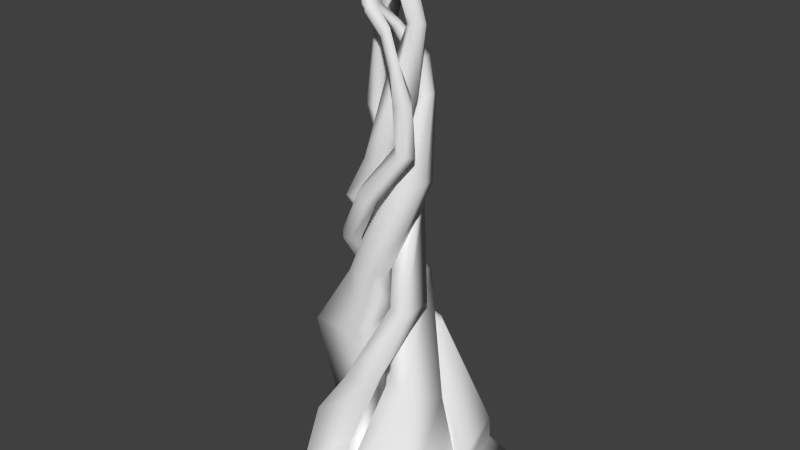 # Source: spire.blend  (saved by Blender 2.76.0; exported with 4.5.12 LTS)
import bpy
from mathutils import Matrix  # noqa: F401  (used for matrix-valued properties, if any)

bpy.ops.wm.read_factory_settings(use_empty=True)
scene = bpy.context.scene
scene.name = 'Scene'

# ---- collections
col_collection_1 = bpy.data.collections.new('Collection 1'); scene.collection.children.link(col_collection_1)

# ---- world
world_world = bpy.data.worlds.new('World'); scene.world = world_world
world_world.color = (0.05088, 0.05088, 0.05088)
world_world.use_sun_shadow = False
world_world.sun_shadow_jitter_overblur = 0.0
world_world.cycles.sampling_method = 'MANUAL'
world_world.cycles.sample_map_resolution = 256

# ---- cameras
cam_camera_001 = bpy.data.cameras.new('Camera.001')
cam_camera_001.clip_start = 0.01
cam_camera_001.clip_end = 1e+04
cam_camera_001.lens = 44.44
cam_camera_001.sensor_width = 32.0
cam_camera_001.sensor_height = 18.0
cam_camera_001.dof.focus_distance = 0.0
cam_camera_001.dof.aperture_fstop = 128.0
cam_camera_001.dof.aperture_blades = 6

# ---- meshes
me_cube_003 = bpy.data.meshes.new('Cube.003')
me_cube_003.from_pydata([(-4.826, -4.786, -0.8388), (-3.647, -3.647, 0.8375), (-3.657, 5.54, -0.9963), (-4.279, 5.074, 1.085), (4.699, -4.786, -0.8388), (3.647, -3.647, 0.8375), (4.425, 5.66, -0.8046), (3.373, 4.567, 0.8717), (-4.651, -1.63e-07, 1.068), (-0.274, 5.571, 1.102), (4.651, -1.63e-07, 1.068), (6.521e-07, -4.651, 1.068), (6.521e-07, -1.63e-07, 1.509), (-0.2617, -3.484, 3.462), (-2.798, -3.29, 4.47), (-2.483, -0.4847, 4.388), (-0.2617, -0.7961, 3.717), (-4.868, 0.2173, 3.428), (-3.864, 3.864, 3.198), (-0.2173, 4.868, 3.428), (-0.2173, 0.2173, 3.869), (0.1815, 4.832, 3.04), (3.828, 3.828, 2.809), (4.832, 0.1815, 3.04), (0.1815, 0.1815, 3.481), (3.216, 0.09629, 6.042), (2.542, -1.934, 6.846), (1.061, -1.698, 7.407), (1.086, 0.6195, 6.771), (0.6801, 2.237, 12.16), (0.4422, 0.9364, 12.68), (-0.4788, 0.7242, 12.71), (-1.453, 2.096, 12.21), (-4.159, -1.739, 9.014), (-3.522, 0.5742, 8.867), (-1.209, 1.211, 9.014), (-1.209, -1.739, 9.293), (-1.467, -1.908, 13.1), (-1.105, -0.5925, 13.02), (0.2102, -0.2304, 13.1), (0.2102, -1.908, 13.26), (-1.501, -1.29, 13.1), (-0.3851, -0.1921, 13.1), (-0.6125, -2.104, 13.25), (0.4236, -1.059, 13.25), (0.5627, 1.04, 22.57), (0.9566, -2.804, 7.284), (-0.8659, -3.124, 7.286), (-1.289, -1.586, 7.384), (0.6727, -1.586, 7.57), (2.28, -1.857, 11.59), (0.9211, -1.483, 11.5), (0.5469, -0.1233, 11.59), (2.28, -0.1233, 11.75), (-1.517, 2.451, 8.646), (-0.2287, 3.361, 8.594), (1.206, 2.722, 8.748), (-0.02729, 1.225, 8.892), (-1.089, 3.041, 8.652), (0.6708, 3.217, 8.718), (0.764, 1.858, 8.908), (-0.9266, 1.689, 8.844), (1.109, 0.3539, 16.09), (-2.769, 1.006, 13.47), (-2.129, 1.014, 13.53), (-1.565, 0.7197, 13.43), (-1.303, 0.3888, 13.15), (-1.775, 0.01267, 12.82), (-2.422, -0.1067, 12.55), (-2.932, 0.288, 12.85), (-3.166, 0.8323, 13.2), (0.0003956, -1.982, 18.47), (-0.3067, 0.3569, 16.31), (-0.6809, 1.716, 16.4), (0.519, 1.795, 16.46), (-0.7833, -0.48, 21.62), (-1.598, -0.2565, 21.85), (-1.764, 0.537, 22.18), (-1.026, 0.521, 22.05), (-0.6006, -0.4839, 26.27), (-1.105, -0.2182, 25.72), (-1.203, 0.2034, 25.76), (-0.4059, 0.4863, 25.39), (0.28, -0.4594, 18.33), (0.6756, 0.2385, 18.25), (1.396, 0.6389, 18.33), (1.991, 0.6006, 18.33), (1.168, -1.273, 18.48), (0.3135, -1.077, 18.33), (2.204, -0.2282, 18.48), (1.991, -1.077, 18.49), (0.1095, 1.092, 24.4), (0.7482, 1.368, 22.53), (1.086, 1.555, 22.57), (1.365, 1.537, 22.57), (0.9793, 0.6584, 22.64), (0.5784, 0.7506, 22.57), (1.465, 1.149, 22.64), (1.365, 0.7506, 22.65), (-1.051, 0.4068, 16.63), (0.3191, 1.401, 24.46), (0.6757, 1.549, 24.5), (0.9481, 1.524, 24.44), (0.4903, 0.7036, 24.23), (0.0952, 0.8267, 24.29), (1.017, 1.139, 24.33), (0.879, 0.7753, 24.2), (0.1122, -0.9407, 26.19), (-1.377, -1.612, 17.16), (-1.904, -1.579, 17.19), (-2.37, 0.5112, 16.49), (0.9116, -0.5524, 19.44), (0.4163, -1.633, 19.61), (-0.536, -1.656, 19.63), (-0.3891, -0.6566, 20.06), (1.446, -0.00528, 22.83), (0.7975, -1.076, 23.25), (-0.005471, -0.7652, 23.31), (0.302, 0.4828, 22.91), (-1.679, -1.369, 15.61), (-1.307, -1.211, 15.41), (-0.9542, -1.55, 15.32), (-0.8388, -1.72, 15.01), (-1.18, -2.084, 15.09), (-1.664, -2.118, 14.99), (-1.882, -1.909, 15.37), (-2.06, -1.415, 15.47), (1.555, -1.032, 20.89), (0.3717, -1.824, 18.27), (0.7247, -2.163, 18.19), (0.8401, -2.333, 17.88), (0.4988, -2.697, 17.96), (0.01461, -2.731, 17.85), (-0.2034, -2.522, 18.24), (-0.3812, -2.028, 18.34), (1.927, -0.8743, 20.69), (2.28, -1.214, 20.6), (2.395, -1.384, 20.3), (2.054, -1.748, 20.37), (1.57, -1.781, 20.27), (1.352, -1.572, 20.65), (1.174, -1.079, 20.75), (0.7564, -1.118, 24.77), (1.305, -0.9644, 23.37), (1.676, -0.8062, 23.16), (2.029, -1.146, 23.08), (2.145, -1.315, 22.77), (1.803, -1.68, 22.85), (1.319, -1.713, 22.75), (1.101, -1.504, 23.13), (0.9234, -1.011, 23.23), (-0.1143, -0.06114, 26.15), (1.03, -1.034, 24.9), (1.212, -1.297, 25.04), (1.429, -1.419, 24.97), (1.233, -1.648, 24.78), (1.09, -1.631, 24.46), (0.7911, -1.474, 24.51), (0.6755, -1.118, 24.49), (-0.005705, 0.07057, 26.25), (0.1733, 0.1128, 26.33), (0.3176, 0.08712, 26.34), (0.08631, -0.2635, 26.06), (-0.115, -0.1786, 26.05), (0.3537, -0.09725, 26.24), (0.2893, -0.2524, 26.1), (-0.4304, -1.027, 27.1), (0.3855, -0.8561, 26.32), (0.5682, -1.12, 26.46), (0.7851, -1.242, 26.39), (0.5893, -1.47, 26.2), (0.4464, -1.453, 25.88), (0.147, -1.297, 25.93), (0.0313, -0.9404, 25.91), (-0.1848, -0.5987, 27.18), (-0.5617, -0.9848, 26.99), (-0.1746, -1.001, 27.23), (-0.848, -0.8808, 28.63), (-0.2075, -1.41, 27.35), (-0.3559, -1.583, 27.2), (-0.4642, -1.57, 26.96), (-0.6913, -1.452, 27.0), (-0.6528, -1.564, 27.35), (-0.8522, -0.7144, 28.61), (-1.008, -0.8741, 28.53), (-1.062, -1.067, 28.54), (-1.046, -1.114, 28.68), (-1.11, -0.6697, 29.22), (-0.923, -1.122, 28.62), (1.582, 0.4392, 26.3), (1.11, -0.1161, 26.4), (0.7042, 0.07896, 26.23), (1.007, 0.742, 26.05), (1.464, 0.0984, 26.45), (0.8853, -0.03961, 26.33), (1.341, 0.7187, 26.19), (0.7308, 0.4609, 26.13), (0.1375, 0.5828, 30.39), (0.3636, -0.303, 28.2), (-0.4799, -0.5067, 28.07), (-0.6533, 0.2362, 28.15), (0.3407, 0.3828, 28.04), (0.97, -0.03898, 28.42), (-0.465, 0.5601, 30.35), (-0.405, 0.303, 30.32), (-0.1131, 0.3735, 30.37), (0.8466, 0.5813, 28.17), (-0.121, 0.6108, 30.31), (1.088, 0.3018, 28.28), (-0.3715, 0.7365, 31.54), (0.09677, 0.4648, 30.44), (0.05408, 0.6795, 30.36), (-1.581, 0.7214, 9.916), (-0.4419, 1.695, 10.2), (-2.243, 1.185, 9.94), (-0.8029, 2.149, 10.25), (-2.678, 1.837, 10.02), (-0.8598, 1.104, 10.05), (-1.536, 2.37, 10.22), (-2.258, 2.24, 10.13), (-4.242, 0.3774, -0.9175), (0.3841, 5.6, -0.9004), (4.562, 0.4373, -0.8217), (-0.06354, -4.786, -0.8388)], [], [(9, 6, 221), (222, 6, 10), (10, 4, 222), (221, 2, 9), (0, 220, 2, 221, 6, 222, 4, 223), (8, 12, 20, 17), (11, 12, 16, 13), (5, 10, 25, 26), (10, 7, 22, 23), (14, 13, 46, 47), (12, 8, 15, 16), (8, 1, 14, 15), (1, 11, 13, 14), (20, 19, 35, 36), (3, 8, 17, 18), (12, 9, 19, 20), (9, 3, 18, 19), (24, 23, 56, 60, 57), (9, 12, 24, 21), (12, 10, 23, 24), (7, 9, 21, 22), (28, 27, 31, 32), (12, 11, 27, 28), (10, 12, 28, 25), (11, 5, 26, 27), (29, 32, 110, 99), (27, 26, 30, 31), (25, 28, 32, 29), (26, 25, 29, 30), (33, 36, 40, 43, 37), (19, 18, 34, 35), (17, 20, 36, 33), (18, 17, 33, 34), (41, 37, 88, 83), (34, 33, 37, 41, 38), (36, 35, 39, 44, 40), (35, 34, 38, 42, 39), (43, 40, 90, 87), (39, 42, 85, 86), (40, 44, 89, 90), (49, 48, 52, 53), (13, 16, 49, 46), (15, 14, 47, 48), (16, 15, 48, 49), (52, 51, 72, 73), (47, 46, 50, 51), (46, 49, 53, 50), (48, 47, 51, 52), (59, 55, 218, 215), (22, 21, 54, 58, 55), (21, 24, 57, 61, 54), (23, 22, 55, 59, 56), (55, 58, 219, 218), (216, 214, 69, 70), (57, 60, 217, 212), (64, 63, 119, 120), (68, 67, 123, 124), (63, 70, 126, 119), (67, 66, 122, 123), (214, 212, 68, 69), (56, 59, 215, 213), (60, 56, 213, 217), (219, 216, 70, 63), (62, 74, 78, 75), (53, 52, 73, 74), (51, 50, 62, 72), (50, 53, 74, 62), (78, 77, 81, 82), (73, 72, 76, 77), (74, 73, 77, 78), (72, 62, 75, 76), (79, 82, 201, 198), (76, 75, 79, 80), (75, 78, 82, 79), (77, 76, 80, 81), (83, 88, 96, 45), (87, 90, 98, 95), (86, 85, 93, 94), (90, 89, 97, 98), (37, 43, 87, 88), (44, 39, 86, 89), (38, 41, 83, 84), (42, 38, 84, 85), (94, 93, 101, 102), (98, 97, 105, 106), (93, 92, 100, 101), (97, 94, 102, 105), (88, 87, 95, 96), (84, 83, 45, 92), (89, 86, 94, 97), (85, 84, 92, 93), (105, 102, 161, 164), (100, 91, 151, 159), (104, 103, 162, 163), (91, 104, 163, 151), (95, 98, 106, 103), (45, 96, 104, 91), (96, 95, 103, 104), (92, 45, 91, 100), (99, 110, 114, 111), (30, 29, 99, 108), (32, 31, 109, 110), (31, 30, 108, 109), (111, 114, 118, 115), (108, 99, 111, 112), (110, 109, 113, 114), (109, 108, 112, 113), (115, 118, 192, 195, 189), (112, 111, 115, 116), (114, 113, 117, 118), (113, 112, 116, 117), (120, 119, 71, 128), (124, 123, 131, 132), (119, 126, 134, 71), (123, 122, 130, 131), (70, 69, 125, 126), (65, 64, 120, 121), (69, 68, 124, 125), (66, 65, 121, 122), (71, 134, 141, 127), (131, 130, 137, 138), (130, 129, 136, 137), (133, 132, 139, 140), (126, 125, 133, 134), (121, 120, 128, 129), (125, 124, 132, 133), (122, 121, 129, 130), (137, 136, 145, 146), (140, 139, 148, 149), (136, 135, 144, 145), (141, 140, 149, 150), (132, 131, 138, 139), (128, 71, 127, 135), (134, 133, 140, 141), (129, 128, 135, 136), (150, 149, 157, 158), (144, 143, 142, 152), (148, 147, 155, 156), (143, 150, 158, 142), (138, 137, 146, 147), (127, 141, 150, 143), (139, 138, 147, 148), (135, 127, 143, 144), (152, 142, 107, 167), (156, 155, 170, 171), (142, 158, 173, 107), (155, 154, 169, 170), (145, 144, 152, 153), (149, 148, 156, 157), (146, 145, 153, 154), (147, 146, 154, 155), (175, 181, 185, 184), (188, 177, 187), (101, 100, 159, 160), (106, 105, 164, 165), (102, 101, 160, 161), (103, 106, 165, 162), (172, 171, 180, 181), (160, 159, 174), (158, 157, 172, 173), (153, 152, 167, 168), (157, 156, 171, 172), (154, 153, 168, 169), (177, 183, 187), (107, 173, 175, 166), (181, 182, 186, 185), (187, 183, 184), (151, 163, 175, 174), (173, 172, 181, 175), (169, 168, 176, 178), (179, 178, 188), (182, 179, 188, 186), (179, 182, 181, 180), (170, 169, 178, 179), (176, 174, 183, 177), (171, 170, 179, 180), (186, 187, 184, 185), (163, 162, 166, 175), (174, 175, 184, 183), (188, 187, 186), (159, 151, 174), (178, 176, 177, 188), (165, 164, 176), (168, 167, 176), (162, 165, 176, 166), (167, 107, 166, 176), (164, 161, 174, 176), (161, 160, 174), (193, 189, 208, 202), (116, 115, 189, 193, 190), (118, 117, 191, 196, 192), (117, 116, 190, 194, 191), (189, 195, 206, 208), (202, 208, 197, 210), (196, 191, 198, 201), (200, 199, 204, 203), (81, 80, 199, 200), (82, 81, 200, 201), (80, 79, 198, 199), (194, 190, 198), (190, 193, 202, 198), (208, 206, 211, 197), (206, 201, 207, 211), (191, 194, 198), (199, 198, 205, 204), (195, 192, 201, 206), (192, 196, 201), (201, 200, 203, 207), (198, 202, 210, 205), (205, 210, 209), (211, 207, 209), (197, 211, 209), (203, 204, 209), (207, 203, 209), (210, 197, 209), (204, 205, 209), (61, 57, 212, 214), (54, 61, 214, 216), (213, 215, 65, 66), (212, 217, 67, 68), (217, 213, 66, 67), (215, 218, 64, 65), (58, 54, 216, 219), (218, 219, 63, 64), (0, 1, 8), (8, 3, 2), (2, 3, 9), (9, 7, 6), (6, 7, 10), (10, 5, 4), (4, 5, 11), (11, 1, 0), (8, 2, 220), (220, 0, 8), (4, 11, 223), (11, 0, 223)])
me_cube_003.polygons.foreach_set('use_smooth', [True] * 236)
me_cube_003.use_remesh_preserve_volume = False
me_cube_003.use_remesh_preserve_attributes = False
me_cube_003.use_mirror_vertex_groups = False
me_cube_003.update()
me_cube_002 = bpy.data.meshes.new('Cube.002')
me_cube_002.from_pydata([], [], [])
me_cube_002.use_remesh_preserve_volume = False
me_cube_002.use_remesh_preserve_attributes = False
me_cube_002.use_mirror_vertex_groups = False
me_cube_002.update()

# ---- objects
ob_stalk = bpy.data.objects.new('Stalk', me_cube_003)
ob_eye = bpy.data.objects.new('Eye', None)
ob_cube = bpy.data.objects.new('Cube', me_cube_002)
ob_texture_group_001 = bpy.data.objects.new('Texture_Group.001', None)
ob_tree_level2_tx1__image___texture = bpy.data.objects.new('Tree_level2_tx1__Image___Texture_', None)
ob_camera = bpy.data.objects.new('Camera', cam_camera_001)
ob_texture_group = bpy.data.objects.new('Texture_Group', None)
ob_tree_level2_ao__image___texture = bpy.data.objects.new('Tree_level2_ao__Image___Texture_', None)
ob_tree_level2_base__image___texture = bpy.data.objects.new('Tree_level2_base__Image___Texture_', None)

# ---- transforms, parenting, visibility, modifiers, constraints
ob_stalk.location = (0.0, 0.0, 0.0)
ob_stalk.lineart.crease_threshold = 0.0
ob_eye.parent = ob_stalk
ob_eye.location = (-0.4224, 0.7551, 33.21)
ob_eye.scale = (8.829, 8.829, 8.829)
ob_eye.empty_image_offset = (0.0, 0.0)
ob_eye.lineart.crease_threshold = 0.0
ob_cube.location = (0.0, 0.0, 0.0)
ob_cube.rotation_euler = (0.1518, 0.1849, -0.004871)
ob_cube.lineart.crease_threshold = 0.0
ob_texture_group_001.location = (0.0, 0.0, 0.0)
ob_texture_group_001.rotation_euler = (1.571, -0.0, 0.0)
ob_texture_group_001.scale = (0.01875, 0.01875, 0.01875)
ob_texture_group_001.empty_image_offset = (0.0, 0.0)
ob_texture_group_001.lineart.crease_threshold = 0.0
ob_tree_level2_tx1__image___texture.parent = ob_texture_group_001
ob_tree_level2_tx1__image___texture.location = (0.0, 0.0, 0.0)
ob_tree_level2_tx1__image___texture.empty_image_offset = (0.0, 0.0)
ob_tree_level2_tx1__image___texture.lineart.crease_threshold = 0.0
ob_camera.location = (10.76, 5.847, 7.455)
ob_camera.rotation_euler = (1.174, -6.695e-09, 2.06)
ob_camera.scale = (0.01875, 0.01875, 0.01875)
ob_camera.lineart.crease_threshold = 0.0
ob_texture_group.location = (0.0, 0.0, 0.0)
ob_texture_group.rotation_euler = (1.571, -0.0, 0.0)
ob_texture_group.scale = (0.01875, 0.01875, 0.01875)
ob_texture_group.empty_image_offset = (0.0, 0.0)
ob_texture_group.lineart.crease_threshold = 0.0
ob_tree_level2_ao__image___texture.parent = ob_texture_group
ob_tree_level2_ao__image___texture.location = (0.0, 0.0, 0.0)
ob_tree_level2_ao__image___texture.empty_image_offset = (0.0, 0.0)
ob_tree_level2_ao__image___texture.lineart.crease_threshold = 0.0
ob_tree_level2_base__image___texture.parent = ob_texture_group
ob_tree_level2_base__image___texture.location = (0.0, 0.0, 0.0)
ob_tree_level2_base__image___texture.empty_image_offset = (0.0, 0.0)
ob_tree_level2_base__image___texture.lineart.crease_threshold = 0.0

# ---- collection membership
col_collection_1.objects.link(ob_stalk)
col_collection_1.objects.link(ob_eye)
col_collection_1.objects.link(ob_cube)
col_collection_1.objects.link(ob_texture_group_001)
col_collection_1.objects.link(ob_tree_level2_tx1__image___texture)
col_collection_1.objects.link(ob_camera)
col_collection_1.objects.link(ob_texture_group)
col_collection_1.objects.link(ob_tree_level2_ao__image___texture)
col_collection_1.objects.link(ob_tree_level2_base__image___texture)

# ---- scene / render settings (as saved in the file)
scene.frame_start = 1; scene.frame_end = 250; scene.frame_set(1)
scene.render.engine = 'BLENDER_EEVEE_NEXT'
scene.render.resolution_percentage = 50
scene.render.dither_intensity = 0.0
scene.cycles.use_denoising = False
scene.cycles.samples = 10
scene.cycles.sampling_pattern = 'TABULATED_SOBOL'
scene.cycles.light_sampling_threshold = 0.0
scene.cycles.use_adaptive_sampling = False
scene.cycles.use_light_tree = False
scene.cycles.blur_glossy = 0.0
scene.cycles.pixel_filter_type = 'GAUSSIAN'
scene.cycles.sample_clamp_indirect = 0.0
scene.view_settings.view_transform = 'Standard'
bpy.context.view_layer.update()

# ---- added for rendering (the .blend has no active camera and no usable light): camera, sun
cam_auto = bpy.data.cameras.new('AutoCamera')
cam_auto.lens = 50.0
cam_auto.sensor_width = 36.0
cam_auto.clip_end = 1000.0
ob_auto_camera = bpy.data.objects.new('AutoCamera', cam_auto)
scene.collection.objects.link(ob_auto_camera)
ob_auto_camera.location = (32.8467, -39.0002, 41.5628)
ob_auto_camera.rotation_euler = (1.09748, -7.21219e-08, 0.694738)
scene.camera = ob_auto_camera
light_auto_sun = bpy.data.lights.new('AutoSun', 'SUN')
light_auto_sun.energy = 3.0
light_auto_sun.angle = 0.0523599
ob_auto_sun = bpy.data.objects.new('AutoSun', light_auto_sun)
scene.collection.objects.link(ob_auto_sun)
ob_auto_sun.rotation_euler = (0.872665, 0.174533, 0.523599)
bpy.context.view_layer.update()
